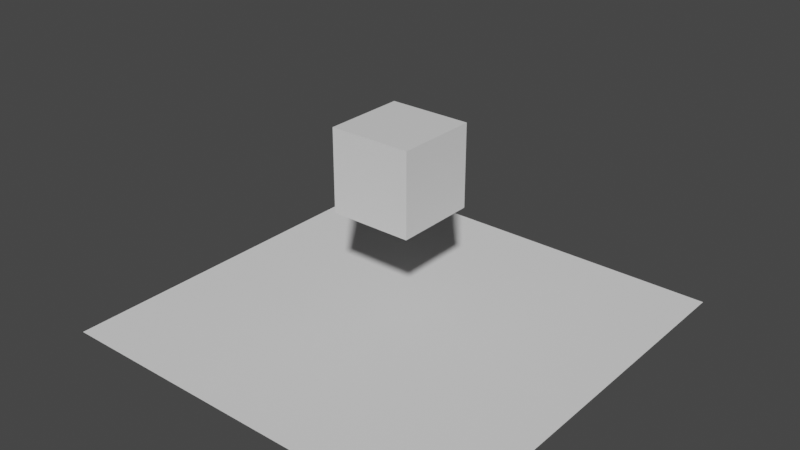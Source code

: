 # Source: Colisi_n.blend  (saved by Blender 3.6.11; exported with 4.5.12 LTS)
import bpy
from mathutils import Matrix  # noqa: F401  (used for matrix-valued properties, if any)

bpy.ops.wm.read_factory_settings(use_empty=True)
scene = bpy.context.scene
scene.name = 'Scene'

# ---- collections
col_collection = bpy.data.collections.new('Collection'); scene.collection.children.link(col_collection)

# ---- materials (node trees are filled in below, after node groups)
mat_material = bpy.data.materials.new('Material')
mat_material.alpha_threshold = 0.0
mat_material.use_transparent_shadow = False
mat_material.roughness = 0.5
mat_material.line_color = (0.0, 0.0, 0.0, 1.0)

# ---- material node trees
mat_material.use_nodes = True; mat_material.node_tree.nodes.clear()
_N = mat_material.node_tree.nodes; _L = mat_material.node_tree.links
n0 = _N.new('ShaderNodeOutputMaterial'); n0.name = 'Material Output'; n0.location = (300, 300)
n1 = _N.new('ShaderNodeBsdfPrincipled'); n1.name = 'Principled BSDF'; n1.location = (10, 300)
n1.distribution = 'GGX'
n1.subsurface_method = 'RANDOM_WALK_SKIN'
n1.inputs[3].default_value = 1.45
n1.inputs[27].default_value = (0.0, 0.0, 0.0, 1.0)
n1.inputs[28].default_value = 1.0
_L.new(n1.outputs[0], n0.inputs[0])
n0.is_active_output = True

# ---- world
world_world = bpy.data.worlds.new('World'); scene.world = world_world
world_world.use_nodes = True; world_world.node_tree.nodes.clear()
_N = world_world.node_tree.nodes; _L = world_world.node_tree.links
n0 = _N.new('ShaderNodeOutputWorld'); n0.name = 'World Output'; n0.location = (300, 300)
n1 = _N.new('ShaderNodeBackground'); n1.name = 'Background'; n1.location = (10, 300)
n1.inputs[0].default_value = (0.05088, 0.05088, 0.05088, 1.0)
_L.new(n1.outputs[0], n0.inputs[0])
n0.is_active_output = True
world_world.color = (0.05088, 0.05088, 0.05088)
world_world.use_sun_shadow = False
world_world.sun_shadow_jitter_overblur = 0.0

# ---- meshes
me_cube = bpy.data.meshes.new('Cube')
me_cube.from_pydata([(1.0, 1.0, 1.0), (1.0, 1.0, -1.0), (1.0, -1.0, 1.0), (1.0, -1.0, -1.0), (-1.0, 1.0, 1.0), (-1.0, 1.0, -1.0), (-1.0, -1.0, 1.0), (-1.0, -1.0, -1.0)], [], [(0, 4, 6, 2), (3, 2, 6, 7), (7, 6, 4, 5), (5, 1, 3, 7), (1, 0, 2, 3), (5, 4, 0, 1)])
_uv = me_cube.uv_layers.new(name='UVMap')
_uv.uv.foreach_set('vector', [0.625, 0.5, 0.875, 0.5, 0.875, 0.75, 0.625, 0.75, 0.375, 0.75, 0.625, 0.75, 0.625, 1.0, 0.375, 1.0, 0.375, 0.0, 0.625, 0.0, 0.625, 0.25, 0.375, 0.25, 0.125, 0.5, 0.375, 0.5, 0.375, 0.75, 0.125, 0.75, 0.375, 0.5, 0.625, 0.5, 0.625, 0.75, 0.375, 0.75, 0.375, 0.25, 0.625, 0.25, 0.625, 0.5, 0.375, 0.5])
me_cube.materials.append(mat_material)
me_cube.use_mirror_vertex_groups = False
me_cube.update()
me_plane = bpy.data.meshes.new('Plane')
me_plane.from_pydata([(-1.0, -1.0, 0.0), (1.0, -1.0, 0.0), (-1.0, 1.0, 0.0), (1.0, 1.0, 0.0)], [], [(0, 1, 3, 2)])
_uv = me_plane.uv_layers.new(name='UVMap')
_uv.uv.foreach_set('vector', [0.0, 0.0, 1.0, 0.0, 1.0, 1.0, 0.0, 1.0])
me_plane.update()

# ---- objects
ob_cube = bpy.data.objects.new('Cube', me_cube)
ob_plane = bpy.data.objects.new('Plane', me_plane)

# ---- transforms, parenting, visibility, modifiers, constraints
ob_cube.location = (0.0, 0.0, 3.726)
ob_cube.lock_rotations_4d = False
ob_cube.empty_display_type = 'ARROWS'
ob_cube.lineart.crease_threshold = 0.0
ob_plane.location = (0.0, 0.0, 0.0)
ob_plane.scale = (5.046, 5.046, 5.046)

# ---- collection membership
col_collection.objects.link(ob_cube)
col_collection.objects.link(ob_plane)

# ---- scene / render settings (as saved in the file)
scene.frame_start = 1; scene.frame_end = 250; scene.frame_set(39)
scene.render.engine = 'BLENDER_EEVEE_NEXT'
scene.cycles.sampling_pattern = 'TABULATED_SOBOL'
scene.view_settings.view_transform = 'Filmic'
bpy.context.view_layer.update()

# ---- added for rendering (the .blend has no active camera and no usable light): camera, sun
cam_auto = bpy.data.cameras.new('AutoCamera')
cam_auto.lens = 50.0
cam_auto.sensor_width = 36.0
cam_auto.clip_end = 1000.0
ob_auto_camera = bpy.data.objects.new('AutoCamera', cam_auto)
scene.collection.objects.link(ob_auto_camera)
ob_auto_camera.location = (13.9098, -16.6918, 13.491)
ob_auto_camera.rotation_euler = (1.09748, -7.21219e-08, 0.694738)
scene.camera = ob_auto_camera
light_auto_sun = bpy.data.lights.new('AutoSun', 'SUN')
light_auto_sun.energy = 3.0
light_auto_sun.angle = 0.0523599
ob_auto_sun = bpy.data.objects.new('AutoSun', light_auto_sun)
scene.collection.objects.link(ob_auto_sun)
ob_auto_sun.rotation_euler = (0.872665, 0.174533, 0.523599)
bpy.context.view_layer.update()
